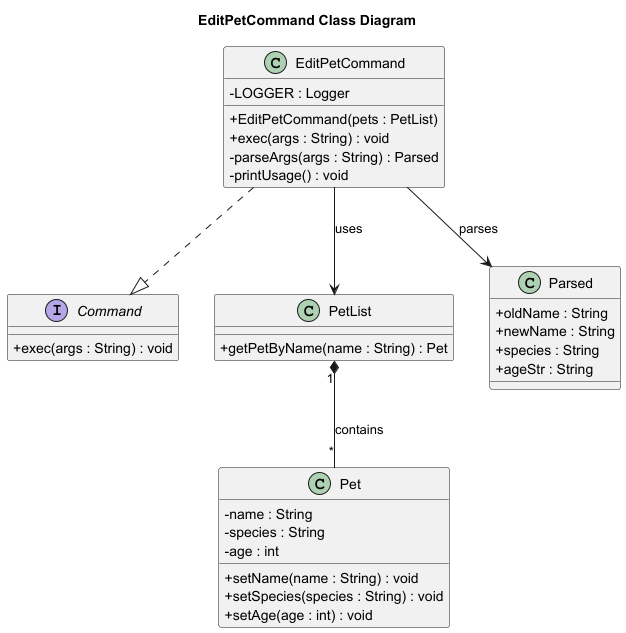

The diagram above was rendered by PlantUML. Its source (embedded in the PNG):
@startuml
skinparam classAttributeIconSize 0
title EditPetCommand Class Diagram

interface Command {
  +exec(args : String) : void
}

class EditPetCommand {
  -LOGGER : Logger
  +EditPetCommand(pets : PetList)
  +exec(args : String) : void
  -parseArgs(args : String) : Parsed
  -printUsage() : void
}

class PetList {
  +getPetByName(name : String) : Pet
}

class Pet {
  -name : String
  -species : String
  -age : int
  +setName(name : String) : void
  +setSpecies(species : String) : void
  +setAge(age : int) : void
}

class Parsed {
  +oldName : String
  +newName : String
  +species : String
  +ageStr : String
}

EditPetCommand ..|> Command
EditPetCommand --> PetList : uses
PetList "1" *-- "*" Pet : contains
EditPetCommand --> Parsed : parses

@enduml